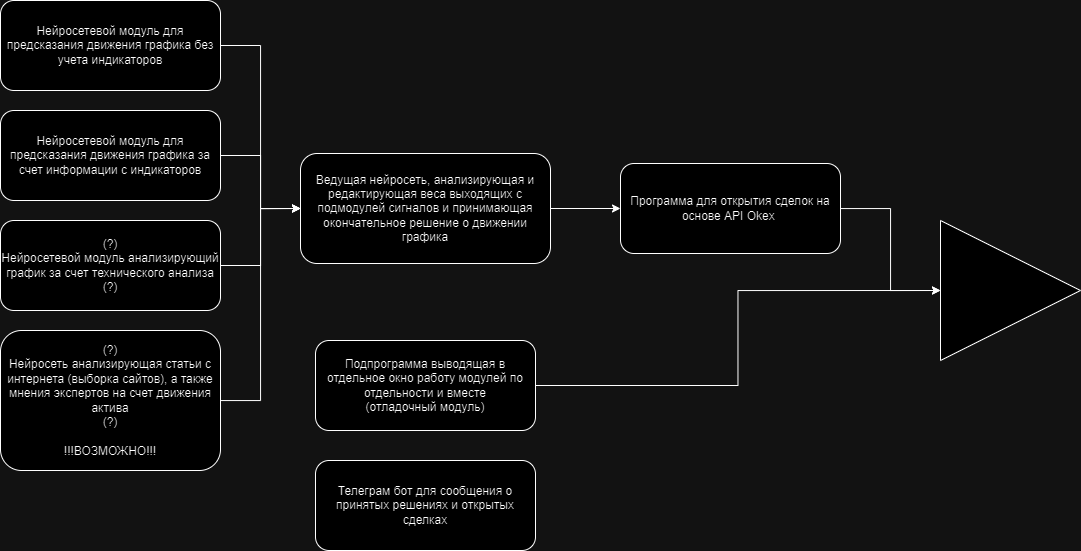

The diagram above was exported from draw.io. Its source (the exported page's mxGraphModel, read from the mxfile embedded in the PNG):
<mxGraphModel dx="1461" dy="667" grid="1" gridSize="10" guides="1" tooltips="1" connect="1" arrows="1" fold="1" page="1" pageScale="1" pageWidth="827" pageHeight="1169" math="0" shadow="0">
  <root>
    <mxCell id="0" />
    <mxCell id="1" parent="0" />
    <mxCell id="SN7AzznGCE70gEhCTEGC-8" style="edgeStyle=orthogonalEdgeStyle;rounded=0;orthogonalLoop=1;jettySize=auto;html=1;entryX=0;entryY=0.5;entryDx=0;entryDy=0;" edge="1" parent="1" source="SN7AzznGCE70gEhCTEGC-1" target="SN7AzznGCE70gEhCTEGC-7">
      <mxGeometry relative="1" as="geometry" />
    </mxCell>
    <mxCell id="SN7AzznGCE70gEhCTEGC-1" value="Нейросетевой модуль для предсказания движения графика без учета индикаторов" style="rounded=1;whiteSpace=wrap;html=1;" vertex="1" parent="1">
      <mxGeometry x="40" y="30" width="220" height="90" as="geometry" />
    </mxCell>
    <mxCell id="SN7AzznGCE70gEhCTEGC-14" style="edgeStyle=orthogonalEdgeStyle;rounded=0;orthogonalLoop=1;jettySize=auto;html=1;entryX=0;entryY=0.5;entryDx=0;entryDy=0;" edge="1" parent="1" source="SN7AzznGCE70gEhCTEGC-5" target="SN7AzznGCE70gEhCTEGC-7">
      <mxGeometry relative="1" as="geometry" />
    </mxCell>
    <mxCell id="SN7AzznGCE70gEhCTEGC-5" value="Нейросетевой модуль для предсказания движения графика за счет информации с индикаторов" style="rounded=1;whiteSpace=wrap;html=1;" vertex="1" parent="1">
      <mxGeometry x="40" y="140" width="220" height="90" as="geometry" />
    </mxCell>
    <mxCell id="SN7AzznGCE70gEhCTEGC-10" style="edgeStyle=orthogonalEdgeStyle;rounded=0;orthogonalLoop=1;jettySize=auto;html=1;entryX=0;entryY=0.5;entryDx=0;entryDy=0;" edge="1" parent="1" source="SN7AzznGCE70gEhCTEGC-6" target="SN7AzznGCE70gEhCTEGC-7">
      <mxGeometry relative="1" as="geometry" />
    </mxCell>
    <mxCell id="SN7AzznGCE70gEhCTEGC-6" value="(?)&lt;div&gt;Нейросетевой модуль анализирующий график за счет технического анализа&lt;/div&gt;&lt;div&gt;(?)&lt;/div&gt;" style="rounded=1;whiteSpace=wrap;html=1;" vertex="1" parent="1">
      <mxGeometry x="40" y="250" width="220" height="90" as="geometry" />
    </mxCell>
    <mxCell id="SN7AzznGCE70gEhCTEGC-15" style="edgeStyle=orthogonalEdgeStyle;rounded=0;orthogonalLoop=1;jettySize=auto;html=1;entryX=0;entryY=0.5;entryDx=0;entryDy=0;" edge="1" parent="1" source="SN7AzznGCE70gEhCTEGC-7" target="SN7AzznGCE70gEhCTEGC-13">
      <mxGeometry relative="1" as="geometry" />
    </mxCell>
    <mxCell id="SN7AzznGCE70gEhCTEGC-7" value="Ведущая нейросеть, анализирующая и редактирующая веса выходящих с подмодулей сигналов и принимающая окончательное решение о движении графика" style="rounded=1;whiteSpace=wrap;html=1;" vertex="1" parent="1">
      <mxGeometry x="340" y="183" width="250" height="110" as="geometry" />
    </mxCell>
    <mxCell id="SN7AzznGCE70gEhCTEGC-22" style="edgeStyle=orthogonalEdgeStyle;rounded=0;orthogonalLoop=1;jettySize=auto;html=1;entryX=0;entryY=0.5;entryDx=0;entryDy=0;" edge="1" parent="1" source="SN7AzznGCE70gEhCTEGC-11" target="SN7AzznGCE70gEhCTEGC-20">
      <mxGeometry relative="1" as="geometry" />
    </mxCell>
    <mxCell id="SN7AzznGCE70gEhCTEGC-11" value="Подпрограмма выводящая в отдельное окно работу модулей по отдельности и вместе&lt;div&gt;(отладочный модуль)&lt;/div&gt;" style="rounded=1;whiteSpace=wrap;html=1;" vertex="1" parent="1">
      <mxGeometry x="355" y="370" width="220" height="90" as="geometry" />
    </mxCell>
    <mxCell id="SN7AzznGCE70gEhCTEGC-12" value="Телеграм бот для сообщения о принятых решениях и открытых сделках" style="rounded=1;whiteSpace=wrap;html=1;" vertex="1" parent="1">
      <mxGeometry x="355" y="490" width="220" height="90" as="geometry" />
    </mxCell>
    <mxCell id="SN7AzznGCE70gEhCTEGC-21" style="edgeStyle=orthogonalEdgeStyle;rounded=0;orthogonalLoop=1;jettySize=auto;html=1;entryX=0;entryY=0.5;entryDx=0;entryDy=0;" edge="1" parent="1" source="SN7AzznGCE70gEhCTEGC-13" target="SN7AzznGCE70gEhCTEGC-20">
      <mxGeometry relative="1" as="geometry" />
    </mxCell>
    <mxCell id="SN7AzznGCE70gEhCTEGC-13" value="Программа для открытия сделок на основе API Okex&amp;nbsp;" style="rounded=1;whiteSpace=wrap;html=1;" vertex="1" parent="1">
      <mxGeometry x="660" y="193" width="220" height="90" as="geometry" />
    </mxCell>
    <mxCell id="SN7AzznGCE70gEhCTEGC-17" style="edgeStyle=orthogonalEdgeStyle;rounded=0;orthogonalLoop=1;jettySize=auto;html=1;entryX=0;entryY=0.5;entryDx=0;entryDy=0;" edge="1" parent="1" source="SN7AzznGCE70gEhCTEGC-16" target="SN7AzznGCE70gEhCTEGC-7">
      <mxGeometry relative="1" as="geometry" />
    </mxCell>
    <mxCell id="SN7AzznGCE70gEhCTEGC-16" value="(?)&lt;div&gt;Нейросеть анализирующая статьи с интернета (выборка сайтов), а также мнения экспертов на счет движения актива&lt;/div&gt;&lt;div&gt;(?)&lt;/div&gt;&lt;div&gt;&lt;br&gt;&lt;/div&gt;&lt;div&gt;!!!ВОЗМОЖНО!!!&lt;/div&gt;" style="rounded=1;whiteSpace=wrap;html=1;" vertex="1" parent="1">
      <mxGeometry x="40" y="360" width="220" height="140" as="geometry" />
    </mxCell>
    <mxCell id="SN7AzznGCE70gEhCTEGC-20" value="" style="triangle;whiteSpace=wrap;html=1;" vertex="1" parent="1">
      <mxGeometry x="980" y="250" width="140" height="140" as="geometry" />
    </mxCell>
  </root>
</mxGraphModel>